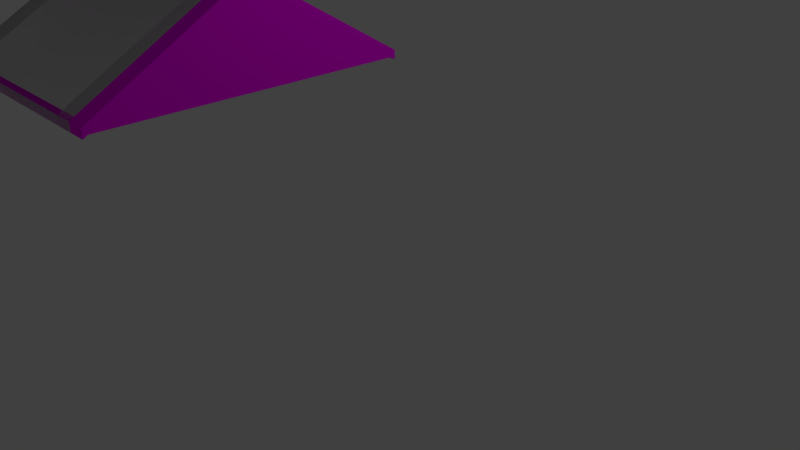 # Source: roof_30d_1.5x2.75.blend  (saved by Blender 2.78.0; exported with 4.5.12 LTS)
import bpy
from mathutils import Matrix  # noqa: F401  (used for matrix-valued properties, if any)

bpy.ops.wm.read_factory_settings(use_empty=True)
scene = bpy.context.scene
scene.name = 'Scene'

# ---- collections
col_collection_1 = bpy.data.collections.new('Collection 1'); scene.collection.children.link(col_collection_1)

# ---- images (referenced by path relative to the original .blend; pixels are not part of the script)
import os
ASSET_DIR = os.environ.get("B2B_ASSET_DIR", "")  # directory of the original .blend (textures are referenced by path, not embedded)
HERE = os.path.dirname(os.path.abspath(__file__))  # packed textures are extracted next to this script under _unpacked/

def load_image(name, relpath, width, height, colorspace="sRGB"):
    """Load a texture the original file referenced (path relative to the .blend, or extracted next to this script)."""
    p = next((c for c in (os.path.join(HERE, relpath), os.path.join(ASSET_DIR, relpath)) if relpath and os.path.exists(c)), "")
    if p:
        img = bpy.data.images.load(p, check_existing=True)
        img.name = name
    else:  # same state as the original file: an image datablock whose file is absent (Cycles renders it pink)
        img = bpy.data.images.new(name, width, height)
        img.source = "FILE"
        img.filepath = "//" + (relpath or name)
    img.colorspace_settings.name = colorspace
    return img
img_brickwork_texture_jpg = load_image('brickwork-texture.jpg', 'brickwork-texture.jpg', 1024, 1024, 'sRGB')
img_54_clay_roofing_volnay_texture_seamless_jpg = load_image('54_clay roofing Volnay texture-seamless.jpg', '54_clay roofing Volnay texture-seamless.jpg', 1024, 1024, 'sRGB')

# ---- materials (node trees are filled in below, after node groups)
mat_brickwork = bpy.data.materials.new('Brickwork')
mat_brickwork.alpha_threshold = 0.0
mat_brickwork.roughness = 0.5
mat_tiles = bpy.data.materials.new('Tiles')
mat_tiles.alpha_threshold = 0.0
mat_tiles.roughness = 0.5
mat_plastic = bpy.data.materials.new('plastic')
mat_plastic.alpha_threshold = 0.0
mat_plastic.roughness = 0.5

# ---- material node trees
mat_brickwork.use_nodes = True; mat_brickwork.node_tree.nodes.clear()
_N = mat_brickwork.node_tree.nodes; _L = mat_brickwork.node_tree.links
n0 = _N.new('ShaderNodeOutputMaterial'); n0.name = 'Material Output'; n0.location = (300, 300)
n1 = _N.new('ShaderNodeBsdfDiffuse'); n1.name = 'Diffuse BSDF'; n1.location = (10, 300)
n2 = _N.new('ShaderNodeTexImage'); n2.name = 'Image Texture'; n2.location = (-180, 300)
n2.width = 140
n2.image = img_brickwork_texture_jpg
_L.new(n1.outputs[0], n0.inputs[0])
_L.new(n2.outputs[0], n1.inputs[0])
n0.is_active_output = True
mat_tiles.use_nodes = True; mat_tiles.node_tree.nodes.clear()
_N = mat_tiles.node_tree.nodes; _L = mat_tiles.node_tree.links
n0 = _N.new('ShaderNodeOutputMaterial'); n0.name = 'Material Output'; n0.location = (300, 300)
n1 = _N.new('ShaderNodeBsdfDiffuse'); n1.name = 'Diffuse BSDF'; n1.location = (10, 300)
n2 = _N.new('ShaderNodeTexImage'); n2.name = 'Image Texture'; n2.location = (-180, 300)
n2.width = 140
n2.image = img_54_clay_roofing_volnay_texture_seamless_jpg
_L.new(n1.outputs[0], n0.inputs[0])
_L.new(n2.outputs[0], n1.inputs[0])
n0.is_active_output = True
mat_plastic.use_nodes = True; mat_plastic.node_tree.nodes.clear()
_N = mat_plastic.node_tree.nodes; _L = mat_plastic.node_tree.links
n0 = _N.new('ShaderNodeOutputMaterial'); n0.name = 'Material Output'; n0.location = (300, 300)
n1 = _N.new('ShaderNodeBsdfDiffuse'); n1.name = 'Diffuse BSDF'; n1.location = (10, 300)
_L.new(n1.outputs[0], n0.inputs[0])
n0.is_active_output = True

# ---- world
world_world = bpy.data.worlds.new('World'); scene.world = world_world
world_world.color = (0.05088, 0.05088, 0.05088)
world_world.use_sun_shadow = False
world_world.sun_shadow_jitter_overblur = 0.0
world_world.cycles.sampling_method = 'MANUAL'

# ---- cameras
cam_camera = bpy.data.cameras.new('Camera')
cam_camera.clip_end = 100.0
cam_camera.lens = 35.0
cam_camera.sensor_width = 32.0
cam_camera.sensor_height = 18.0
cam_camera.ortho_scale = 7.314
cam_camera.dof.focus_distance = 0.0

# ---- lights
light_lamp = bpy.data.lights.new('Lamp', 'POINT')
light_lamp.transmission_factor = 0.0
light_lamp.cutoff_distance = 30.0
light_lamp.energy = 100.0
light_lamp.shadow_buffer_clip_start = 1.001
light_lamp.shadow_soft_size = 0.1
light_lamp.shadow_maximum_resolution = 0.006
light_lamp.use_absolute_resolution = True

# ---- meshes
me_roof_30d_1_004 = bpy.data.meshes.new('Roof_30d_1.004')
me_roof_30d_1_004.from_pydata([(-2.75, 1.647, -0.9508), (-2.75, 1.703, -0.853), (4.649e-06, 1.647, -0.9508), (4.649e-06, 1.703, -0.853), (-2.75, 1.678, -1.01), (-2.75, 1.735, -0.9119), (4.649e-06, 1.735, -0.9119), (4.649e-06, 1.678, -1.01), (-2.5, 1.647, -0.9508), (-0.25, 1.647, -0.9508), (-0.25, 1.703, -0.853), (-2.5, 1.703, -0.853), (-2.5, 1.678, -1.01), (-0.25, 1.678, -1.01), (-0.25, 1.735, -0.9119), (-2.5, 1.735, -0.9119), (-2.75, 0.5557, 0.9656), (-2.75, 0.6122, 1.063), (4.649e-06, 0.5557, 0.9656), (4.649e-06, 0.6122, 1.063), (-0.25, 0.6122, 1.063), (-2.5, 0.6122, 1.063), (-2.5, 0.5571, 0.9649), (-0.25, 0.5571, 0.9649), (-2.75, -0.001312, 0.0007572), (-2.5, 1.937e-07, -2.065e-07), (4.649e-06, -0.001312, 0.0007572), (-2.5, -0.001312, 0.0007572), (-0.25, -0.001312, 0.0007572), (-2.844, 0.5557, 0.9656), (-2.844, 1.647, -0.9508), (-2.844, 1.703, -0.853), (-2.844, 1.678, -1.01), (-2.844, 1.735, -0.9119), (-2.844, 0.6122, 1.063), (-2.75, -1.647, 0.9508), (-2.75, -1.59, 1.049), (4.649e-06, -1.647, 0.9508), (4.649e-06, -1.59, 1.049), (-2.75, -1.714, 0.9487), (-2.75, -1.657, 1.046), (4.649e-06, -1.657, 1.046), (4.649e-06, -1.714, 0.9487), (-2.5, -1.647, 0.9508), (-0.25, -1.647, 0.9508), (-0.25, -1.59, 1.049), (-2.5, -1.59, 1.049), (-2.5, -1.714, 0.9487), (-0.25, -1.714, 0.9487), (-0.25, -1.657, 1.046), (-2.5, -1.657, 1.046), (-2.75, 0.5557, 0.9656), (-2.75, 0.6122, 1.063), (4.649e-06, 0.5557, 0.9656), (4.649e-06, 0.6122, 1.063), (-0.25, 0.6122, 1.063), (-2.5, 0.6122, 1.063), (-2.5, 0.5571, 0.9649), (-0.25, 0.5571, 0.9649), (-2.75, -0.001312, 0.0007572), (-2.5, -0.001312, 0.0007572), (4.649e-06, -0.001312, 0.0007572), (-2.5, -0.001312, 0.0007572), (-0.25, -0.001312, 0.0007572), (-2.844, 0.5557, 0.9656), (-2.844, -1.647, 0.9508), (-2.844, -1.59, 1.049), (-2.844, -1.714, 0.9487), (-2.844, -1.657, 1.046), (-2.844, 0.6122, 1.063), (-2.75, 1.517, -0.8758), (-2.5, 1.517, -0.8758), (-2.75, -1.517, 0.8758), (-2.5, -1.517, 0.8758), (-2.75, -1.474, 0.9507), (-2.75, 1.56, -0.8019)], [], [(18, 2, 3, 19), (11, 15, 5, 1), (23, 18, 2, 9), (21, 11, 1, 17), (23, 18, 19, 20), (12, 4, 5, 15), (2, 7, 6, 3), (17, 34, 29, 16), (9, 13, 7, 2), (0, 4, 12, 8), (8, 12, 13, 9), (7, 13, 14, 6), (13, 12, 15, 14), (20, 21, 22, 23), (22, 21, 17, 16), (19, 3, 10, 20), (20, 10, 11, 21), (16, 22, 8, 0, 75), (22, 23, 9, 8), (3, 6, 14, 10), (10, 14, 15, 11), (1, 31, 34, 17), (22, 16, 24, 25), (71, 25, 24, 70), (70, 75, 0), (23, 28, 26, 18), (23, 22, 27, 28), (28, 9, 2, 26), (9, 28, 27, 8), (31, 33, 32, 30), (30, 29, 34, 31), (5, 33, 31, 1), (4, 32, 33, 5), (0, 30, 32, 4), (16, 29, 30, 0, 75), (26, 2, 18), (53, 54, 38, 37), (46, 36, 40, 50), (58, 44, 37, 53), (56, 52, 36, 46), (58, 55, 54, 53), (47, 50, 40, 39), (37, 38, 41, 42), (52, 51, 64, 69), (44, 37, 42, 48), (35, 43, 47, 39), (43, 44, 48, 47), (42, 41, 49, 48), (48, 49, 50, 47), (55, 58, 57, 56), (57, 51, 52, 56), (54, 55, 45, 38), (55, 56, 46, 45), (51, 74, 35, 43, 57), (57, 43, 44, 58), (38, 45, 49, 41), (45, 46, 50, 49), (36, 52, 69, 66), (57, 60, 59, 51), (73, 72, 59, 60), (74, 72, 35), (58, 53, 61, 63), (58, 63, 62, 57), (63, 61, 37, 44), (44, 43, 62, 63), (66, 65, 67, 68), (65, 66, 69, 64), (40, 36, 66, 68), (39, 40, 68, 67), (35, 39, 67, 65), (51, 74, 35, 65, 64), (61, 53, 37), (8, 71, 70, 0), (43, 35, 72, 73), (74, 51, 59, 72), (16, 75, 70, 24)])
me_roof_30d_1_004.polygons.foreach_set('material_index', [0, 1, 0, 1, 0, 1, 0, 0, 1, 1, 1, 1, 1, 0, 0, 1, 1, 0, 0, 1, 1, 1, 0, 0, 2, 0, 0, 0, 0, 1, 1, 1, 1, 1, 1, 0, 0, 1, 0, 1, 0, 1, 0, 0, 1, 1, 1, 1, 1, 0, 0, 1, 1, 0, 0, 1, 1, 1, 0, 0, 2, 0, 0, 0, 0, 1, 1, 1, 1, 1, 1, 0, 0, 0, 0, 0])
_uv = me_roof_30d_1_004.uv_layers.new(name='UVMap')
_uv.uv.foreach_set('vector', [0.0, 0.0, 0.0, 0.0, 0.0, 0.0, 0.0, 0.0, 1.156, -0.01113, 1.156, -0.04061, 1.267, -0.04061, 1.267, -0.01113, 0.0, 0.0, 0.0, 0.0, 0.0, 0.0, 0.0, 0.0, 1.156, 0.9596, 1.156, -0.01113, 1.267, -0.01113, 1.267, 0.9596, 0.0, 0.0, 0.0, 0.0, 0.0, 0.0, 0.0, 0.0, -0.04541, 0.04377, -0.154, 0.04377, -0.154, -0.005254, -0.04541, -0.005254, 0.0, 0.0, 0.0, 0.0, 0.0, 0.0, 0.0, 0.0, 0.0, 0.0, 0.0, 0.0, 0.0, 0.0, 0.0, 0.0, 1.137, 0.02336, 1.137, -0.005504, 1.245, -0.005504, 1.245, 0.02336, -0.04969, 0.02335, -0.04969, -0.005503, 0.05824, -0.005503, 0.05824, 0.02335, 0.05824, 0.02335, 0.05824, -0.005503, 1.137, -0.005504, 1.137, 0.02336, 1.149, 0.04377, 1.04, 0.04377, 1.04, -0.005256, 1.149, -0.005256, 1.04, 0.04377, -0.04541, 0.04377, -0.04541, -0.005254, 1.04, -0.005256, 0.0, 0.0, 0.0, 0.0, 0.0, 0.0, 0.0, 0.0, 0.0, 0.0, 0.0, 0.0, 0.0, 0.0, 0.0, 0.0, -0.05632, 0.9596, -0.05632, -0.01113, 0.05393, -0.01113, 0.05393, 0.9596, 0.05393, 0.9596, 0.05393, -0.01113, 1.156, -0.01113, 1.156, 0.9596, 0.0, 0.0, 0.0, 0.0, 0.0, 0.0, 0.0, 0.0, 0.0, 0.0, 0.0, 0.0, 0.0, 0.0, 0.0, 0.0, 0.0, 0.0, -0.05632, -0.01113, -0.05632, -0.04061, 0.05393, -0.04061, 0.05393, -0.01113, 0.05393, -0.01113, 0.05393, -0.04061, 1.156, -0.04061, 1.156, -0.01113, 1.267, -0.01113, 1.308, -0.01114, 1.308, 0.9596, 1.267, 0.9596, 0.0, 0.0, 0.0, 0.0, 0.0, 0.0, 0.0, 0.0, 0.0, 0.0, 0.0, 0.0, 0.0, 0.0, 0.0, 0.0, 0.0, 0.0, 0.0, 0.0, 0.0, 0.0, 0.0, 0.0, 0.0, 0.0, 0.0, 0.0, 0.0, 0.0, 0.0, 0.0, 0.0, 0.0, 0.0, 0.0, 0.0, 0.0, 0.0, 0.0, 0.0, 0.0, 0.0, 0.0, 0.0, 0.0, 0.0, 0.0, 0.0, 0.0, 0.0, 0.0, 0.0, 0.0, 0.0, 0.0, 0.0, 0.0, 0.0, 0.0, 0.0, 0.0, 0.05971, 0.9728, 0.05971, -0.009174, 0.1031, -0.03457, 0.1031, 0.9474, 1.267, -0.04061, 1.308, -0.04061, 1.308, -0.01114, 1.267, -0.01113, -0.154, 0.04377, -0.195, 0.04377, -0.195, -0.005254, -0.154, -0.005254, -0.04969, 0.02335, -0.09046, 0.02335, -0.09046, -0.005504, -0.04969, -0.005503, 0.04469, 1.101, 0.003215, 1.101, 0.003215, 0.1323, 0.04469, 0.1323, 0.0447, 0.2081, 0.0, 0.0, 0.0, 0.0, 0.0, 0.0, 0.0, 0.0, 0.0, 0.0, 0.0, 0.0, 0.0, 0.0, 0.1533, -0.009569, 0.04346, -0.00957, 0.04346, -0.03895, 0.1533, -0.03895, 0.0, 0.0, 0.0, 0.0, 0.0, 0.0, 0.0, 0.0, 0.1533, 0.958, 0.04346, 0.958, 0.04346, -0.00957, 0.1533, -0.009569, 0.0, 0.0, 0.0, 0.0, 0.0, 0.0, 0.0, 0.0, -0.04754, -0.006257, -0.04755, 0.04401, -0.1589, 0.04397, -0.1589, -0.006295, 0.0, 0.0, 0.0, 0.0, 0.0, 0.0, 0.0, 0.0, 0.0, 0.0, 0.0, 0.0, 0.0, 0.0, 0.0, 0.0, 1.066, -0.002824, 1.177, -0.002824, 1.177, 0.02697, 1.066, 0.02697, -0.1602, -0.002824, -0.04879, -0.002824, -0.04879, 0.02697, -0.1602, 0.02697, -0.04879, -0.002824, 1.066, -0.002824, 1.066, 0.02697, -0.04879, 0.02697, 1.177, -0.005832, 1.177, 0.04443, 1.066, 0.04439, 1.066, -0.005871, 1.066, -0.005871, 1.066, 0.04439, -0.04755, 0.04401, -0.04754, -0.006257, 0.0, 0.0, 0.0, 0.0, 0.0, 0.0, 0.0, 0.0, 0.0, 0.0, 0.0, 0.0, 0.0, 0.0, 0.0, 0.0, 1.362, 0.958, 1.252, 0.958, 1.252, -0.009569, 1.362, -0.009569, 1.252, 0.958, 0.1533, 0.958, 0.1533, -0.009569, 1.252, -0.009569, 0.0, 0.0, 0.0, 0.0, 0.0, 0.0, 0.0, 0.0, 0.0, 0.0, 0.0, 0.0, 0.0, 0.0, 0.0, 0.0, 0.0, 0.0, 1.362, -0.009569, 1.252, -0.009569, 1.252, -0.03895, 1.362, -0.03895, 1.252, -0.009569, 0.1533, -0.009569, 0.1533, -0.03895, 1.252, -0.03895, 0.04346, -0.00957, 0.04346, 0.958, 0.001948, 0.958, 0.001954, -0.00957, 0.0, 0.0, 0.0, 0.0, 0.0, 0.0, 0.0, 0.0, 0.0, 0.0, 0.0, 0.0, 0.0, 0.0, 0.0, 0.0, 0.0, 0.0, 0.0, 0.0, 0.0, 0.0, 0.0, 0.0, 0.0, 0.0, 0.0, 0.0, 0.0, 0.0, 0.0, 0.0, 0.0, 0.0, 0.0, 0.0, 0.0, 0.0, 0.0, 0.0, 0.0, 0.0, 0.0, 0.0, 0.0, 0.0, 0.0, 0.0, 0.0, 0.0, 0.0, 0.0, 0.0, 0.0, 0.0, 0.0, 0.0, 0.0, 0.0, 0.0, 0.0, 0.0, 0.3127, 0.9612, 0.2703, 0.9363, 0.2703, -0.02354, 0.3127, 0.001347, 0.04346, -0.03895, 0.04346, -0.00957, 0.001954, -0.00957, 0.001954, -0.03895, -0.1589, -0.006295, -0.1589, 0.04397, -0.2009, 0.04395, -0.2009, -0.00631, -0.1602, -0.002824, -0.1602, 0.02697, -0.2023, 0.02697, -0.2023, -0.002824, 0.1033, 0.01455, 0.1033, 0.8886, 0.1033, 0.9632, 0.06263, 0.9632, 0.06263, 0.01455, 0.0, 0.0, 0.0, 0.0, 0.0, 0.0, 0.0, 0.0, 0.0, 0.0, 0.0, 0.0, 0.0, 0.0, 0.0, 0.0, 0.0, 0.0, 0.0, 0.0, 0.0, 0.0, -0.001968, 0.3325, 0.5049, 0.03874, 0.503, 0.3603, -0.00211, 0.3575, 0.5042, 0.04054, 1.004, 0.3337, 1.004, 0.358, 0.5042, 0.358])
me_roof_30d_1_004.materials.append(mat_brickwork)
me_roof_30d_1_004.materials.append(mat_tiles)
me_roof_30d_1_004.materials.append(mat_plastic)
me_roof_30d_1_004.use_remesh_preserve_volume = False
me_roof_30d_1_004.use_remesh_preserve_attributes = False
me_roof_30d_1_004.use_mirror_vertex_groups = False
me_roof_30d_1_004.update()
me_roof_30d_1_003 = bpy.data.meshes.new('Roof_30d_1.003')
me_roof_30d_1_003.from_pydata([(-2.75, 1.647, -0.9508), (-2.75, 1.703, -0.853), (0.25, 1.647, -0.9508), (0.25, 1.703, -0.853), (-2.75, 1.678, -1.01), (-2.75, 1.735, -0.9119), (0.25, 1.735, -0.9119), (0.25, 1.678, -1.01), (-2.5, 1.647, -0.9508), (4.619e-06, 1.647, -0.9508), (4.619e-06, 1.703, -0.853), (-2.5, 1.703, -0.853), (-2.5, 1.678, -1.01), (4.619e-06, 1.678, -1.01), (4.619e-06, 1.735, -0.9119), (-2.5, 1.735, -0.9119), (-2.75, 0.5557, 0.9656), (-2.75, 0.6122, 1.063), (0.25, 0.5557, 0.9656), (0.25, 0.6122, 1.063), (4.619e-06, 0.6122, 1.063), (-2.5, 0.6122, 1.063), (-2.5, 0.5571, 0.9649), (-0.25, 0.5571, 0.9649), (-2.75, -0.001312, 0.0007572), (-2.5, 1.937e-07, -2.065e-07), (0.25, -0.001312, 0.0007572), (-2.5, -0.001312, 0.0007572), (4.619e-06, -0.001312, 0.0007572), (-2.844, 0.5557, 0.9656), (-2.844, 1.647, -0.9508), (-2.844, 1.703, -0.853), (-2.844, 1.678, -1.01), (-2.844, 1.735, -0.9119), (-2.844, 0.6122, 1.063), (-2.75, -1.647, 0.9508), (-2.75, -1.59, 1.049), (0.25, -1.647, 0.9508), (0.25, -1.59, 1.049), (-2.75, -1.714, 0.9487), (-2.75, -1.657, 1.046), (0.25, -1.657, 1.046), (0.25, -1.714, 0.9487), (-2.5, -1.647, 0.9508), (4.619e-06, -1.647, 0.9508), (4.619e-06, -1.59, 1.049), (-2.5, -1.59, 1.049), (-2.5, -1.714, 0.9487), (4.619e-06, -1.714, 0.9487), (4.619e-06, -1.657, 1.046), (-2.5, -1.657, 1.046), (-2.75, 0.5557, 0.9656), (-2.75, 0.6122, 1.063), (0.25, 0.5557, 0.9656), (0.25, 0.6122, 1.063), (4.619e-06, 0.6122, 1.063), (-2.5, 0.6122, 1.063), (-2.5, 0.5571, 0.9649), (-0.25, 0.5571, 0.9649), (-2.75, -0.001312, 0.0007572), (-2.5, -0.001312, 0.0007572), (0.25, -0.001312, 0.0007572), (-2.5, -0.001312, 0.0007572), (4.619e-06, -0.001312, 0.0007572), (-2.844, 0.5557, 0.9656), (-2.844, -1.647, 0.9508), (-2.844, -1.59, 1.049), (-2.844, -1.714, 0.9487), (-2.844, -1.657, 1.046), (-2.844, 0.6122, 1.063), (-2.75, 1.517, -0.8758), (-2.5, 1.517, -0.8758), (-2.75, -1.517, 0.8758), (-2.5, -1.517, 0.8758), (-2.75, -1.474, 0.9507), (-2.75, 1.56, -0.8019)], [], [(18, 2, 3, 19), (11, 15, 5, 1), (23, 18, 2, 9), (21, 11, 1, 17), (23, 18, 19, 20), (12, 4, 5, 15), (2, 7, 6, 3), (17, 34, 29, 16), (9, 13, 7, 2), (0, 4, 12, 8), (8, 12, 13, 9), (7, 13, 14, 6), (13, 12, 15, 14), (20, 21, 22, 23), (22, 21, 17, 16), (19, 3, 10, 20), (20, 10, 11, 21), (16, 22, 8, 0, 75), (22, 23, 9, 8), (3, 6, 14, 10), (10, 14, 15, 11), (1, 31, 34, 17), (22, 16, 24, 25), (71, 25, 24, 70), (70, 75, 0), (23, 28, 26, 18), (23, 22, 27, 28), (28, 9, 2, 26), (9, 28, 27, 8), (31, 33, 32, 30), (30, 29, 34, 31), (5, 33, 31, 1), (4, 32, 33, 5), (0, 30, 32, 4), (16, 29, 30, 0, 75), (26, 2, 18), (53, 54, 38, 37), (46, 36, 40, 50), (58, 44, 37, 53), (56, 52, 36, 46), (58, 55, 54, 53), (47, 50, 40, 39), (37, 38, 41, 42), (52, 51, 64, 69), (44, 37, 42, 48), (35, 43, 47, 39), (43, 44, 48, 47), (42, 41, 49, 48), (48, 49, 50, 47), (55, 58, 57, 56), (57, 51, 52, 56), (54, 55, 45, 38), (55, 56, 46, 45), (51, 74, 35, 43, 57), (57, 43, 44, 58), (38, 45, 49, 41), (45, 46, 50, 49), (36, 52, 69, 66), (57, 60, 59, 51), (73, 72, 59, 60), (74, 72, 35), (58, 53, 61, 63), (58, 63, 62, 57), (63, 61, 37, 44), (44, 43, 62, 63), (66, 65, 67, 68), (65, 66, 69, 64), (40, 36, 66, 68), (39, 40, 68, 67), (35, 39, 67, 65), (51, 74, 35, 65, 64), (61, 53, 37), (8, 71, 70, 0), (43, 35, 72, 73), (74, 51, 59, 72), (16, 75, 70, 24)])
me_roof_30d_1_003.polygons.foreach_set('material_index', [0, 1, 0, 1, 0, 1, 0, 0, 1, 1, 1, 1, 1, 0, 0, 1, 1, 0, 0, 1, 1, 1, 0, 0, 2, 0, 0, 0, 0, 1, 1, 1, 1, 1, 1, 0, 0, 1, 0, 1, 0, 1, 0, 0, 1, 1, 1, 1, 1, 0, 0, 1, 1, 0, 0, 1, 1, 1, 0, 0, 2, 0, 0, 0, 0, 1, 1, 1, 1, 1, 1, 0, 0, 0, 0, 0])
_uv = me_roof_30d_1_003.uv_layers.new(name='UVMap')
_uv.uv.foreach_set('vector', [0.0, 0.0, 0.0, 0.0, 0.0, 0.0, 0.0, 0.0, 1.156, -0.01113, 1.156, -0.04061, 1.267, -0.04061, 1.267, -0.01113, 0.0, 0.0, 0.0, 0.0, 0.0, 0.0, 0.0, 0.0, 1.156, 0.9596, 1.156, -0.01113, 1.267, -0.01113, 1.267, 0.9596, 0.0, 0.0, 0.0, 0.0, 0.0, 0.0, 0.0, 0.0, -0.04541, 0.04377, -0.154, 0.04377, -0.154, -0.005254, -0.04541, -0.005254, 0.0, 0.0, 0.0, 0.0, 0.0, 0.0, 0.0, 0.0, 0.0, 0.0, 0.0, 0.0, 0.0, 0.0, 0.0, 0.0, 1.137, 0.02336, 1.137, -0.005504, 1.245, -0.005504, 1.245, 0.02336, -0.04969, 0.02335, -0.04969, -0.005503, 0.05824, -0.005503, 0.05824, 0.02335, 0.05824, 0.02335, 0.05824, -0.005503, 1.137, -0.005504, 1.137, 0.02336, 1.149, 0.04377, 1.04, 0.04377, 1.04, -0.005256, 1.149, -0.005256, 1.04, 0.04377, -0.04541, 0.04377, -0.04541, -0.005254, 1.04, -0.005256, 0.0, 0.0, 0.0, 0.0, 0.0, 0.0, 0.0, 0.0, 0.0, 0.0, 0.0, 0.0, 0.0, 0.0, 0.0, 0.0, -0.05632, 0.9596, -0.05632, -0.01113, 0.05393, -0.01113, 0.05393, 0.9596, 0.05393, 0.9596, 0.05393, -0.01113, 1.156, -0.01113, 1.156, 0.9596, 0.0, 0.0, 0.0, 0.0, 0.0, 0.0, 0.0, 0.0, 0.0, 0.0, 0.0, 0.0, 0.0, 0.0, 0.0, 0.0, 0.0, 0.0, -0.05632, -0.01113, -0.05632, -0.04061, 0.05393, -0.04061, 0.05393, -0.01113, 0.05393, -0.01113, 0.05393, -0.04061, 1.156, -0.04061, 1.156, -0.01113, 1.267, -0.01113, 1.308, -0.01114, 1.308, 0.9596, 1.267, 0.9596, 0.0, 0.0, 0.0, 0.0, 0.0, 0.0, 0.0, 0.0, 0.0, 0.0, 0.0, 0.0, 0.0, 0.0, 0.0, 0.0, 0.0, 0.0, 0.0, 0.0, 0.0, 0.0, 0.0, 0.0, 0.0, 0.0, 0.0, 0.0, 0.0, 0.0, 0.0, 0.0, 0.0, 0.0, 0.0, 0.0, 0.0, 0.0, 0.0, 0.0, 0.0, 0.0, 0.0, 0.0, 0.0, 0.0, 0.0, 0.0, 0.0, 0.0, 0.0, 0.0, 0.0, 0.0, 0.0, 0.0, 0.0, 0.0, 0.0, 0.0, 0.0, 0.0, 0.05971, 0.9728, 0.05971, -0.009174, 0.1031, -0.03457, 0.1031, 0.9474, 1.267, -0.04061, 1.308, -0.04061, 1.308, -0.01114, 1.267, -0.01113, -0.154, 0.04377, -0.195, 0.04377, -0.195, -0.005254, -0.154, -0.005254, -0.04969, 0.02335, -0.09046, 0.02335, -0.09046, -0.005504, -0.04969, -0.005503, 0.04469, 1.101, 0.003215, 1.101, 0.003215, 0.1323, 0.04469, 0.1323, 0.0447, 0.2081, 0.0, 0.0, 0.0, 0.0, 0.0, 0.0, 0.0, 0.0, 0.0, 0.0, 0.0, 0.0, 0.0, 0.0, 0.1533, -0.009569, 0.04346, -0.00957, 0.04346, -0.03895, 0.1533, -0.03895, 0.0, 0.0, 0.0, 0.0, 0.0, 0.0, 0.0, 0.0, 0.1533, 0.958, 0.04346, 0.958, 0.04346, -0.00957, 0.1533, -0.009569, 0.0, 0.0, 0.0, 0.0, 0.0, 0.0, 0.0, 0.0, -0.04754, -0.006257, -0.04755, 0.04401, -0.1589, 0.04397, -0.1589, -0.006295, 0.0, 0.0, 0.0, 0.0, 0.0, 0.0, 0.0, 0.0, 0.0, 0.0, 0.0, 0.0, 0.0, 0.0, 0.0, 0.0, 1.066, -0.002824, 1.177, -0.002824, 1.177, 0.02697, 1.066, 0.02697, -0.1602, -0.002824, -0.04879, -0.002824, -0.04879, 0.02697, -0.1602, 0.02697, -0.04879, -0.002824, 1.066, -0.002824, 1.066, 0.02697, -0.04879, 0.02697, 1.177, -0.005832, 1.177, 0.04443, 1.066, 0.04439, 1.066, -0.005871, 1.066, -0.005871, 1.066, 0.04439, -0.04755, 0.04401, -0.04754, -0.006257, 0.0, 0.0, 0.0, 0.0, 0.0, 0.0, 0.0, 0.0, 0.0, 0.0, 0.0, 0.0, 0.0, 0.0, 0.0, 0.0, 1.362, 0.958, 1.252, 0.958, 1.252, -0.009569, 1.362, -0.009569, 1.252, 0.958, 0.1533, 0.958, 0.1533, -0.009569, 1.252, -0.009569, 0.0, 0.0, 0.0, 0.0, 0.0, 0.0, 0.0, 0.0, 0.0, 0.0, 0.0, 0.0, 0.0, 0.0, 0.0, 0.0, 0.0, 0.0, 1.362, -0.009569, 1.252, -0.009569, 1.252, -0.03895, 1.362, -0.03895, 1.252, -0.009569, 0.1533, -0.009569, 0.1533, -0.03895, 1.252, -0.03895, 0.04346, -0.00957, 0.04346, 0.958, 0.001948, 0.958, 0.001954, -0.00957, 0.0, 0.0, 0.0, 0.0, 0.0, 0.0, 0.0, 0.0, 0.0, 0.0, 0.0, 0.0, 0.0, 0.0, 0.0, 0.0, 0.0, 0.0, 0.0, 0.0, 0.0, 0.0, 0.0, 0.0, 0.0, 0.0, 0.0, 0.0, 0.0, 0.0, 0.0, 0.0, 0.0, 0.0, 0.0, 0.0, 0.0, 0.0, 0.0, 0.0, 0.0, 0.0, 0.0, 0.0, 0.0, 0.0, 0.0, 0.0, 0.0, 0.0, 0.0, 0.0, 0.0, 0.0, 0.0, 0.0, 0.0, 0.0, 0.0, 0.0, 0.0, 0.0, 0.3127, 0.9612, 0.2703, 0.9363, 0.2703, -0.02354, 0.3127, 0.001347, 0.04346, -0.03895, 0.04346, -0.00957, 0.001954, -0.00957, 0.001954, -0.03895, -0.1589, -0.006295, -0.1589, 0.04397, -0.2009, 0.04395, -0.2009, -0.00631, -0.1602, -0.002824, -0.1602, 0.02697, -0.2023, 0.02697, -0.2023, -0.002824, 0.1033, 0.01455, 0.1033, 0.8886, 0.1033, 0.9632, 0.06263, 0.9632, 0.06263, 0.01455, 0.0, 0.0, 0.0, 0.0, 0.0, 0.0, 0.0, 0.0, 0.0, 0.0, 0.0, 0.0, 0.0, 0.0, 0.0, 0.0, 0.0, 0.0, 0.0, 0.0, 0.0, 0.0, -0.001968, 0.3325, 0.5049, 0.03874, 0.503, 0.3603, -0.00211, 0.3575, 0.5042, 0.04054, 1.004, 0.3337, 1.004, 0.358, 0.5042, 0.358])
me_roof_30d_1_003.materials.append(mat_brickwork)
me_roof_30d_1_003.materials.append(mat_tiles)
me_roof_30d_1_003.materials.append(mat_plastic)
me_roof_30d_1_003.use_remesh_preserve_volume = False
me_roof_30d_1_003.use_remesh_preserve_attributes = False
me_roof_30d_1_003.use_mirror_vertex_groups = False
me_roof_30d_1_003.update()
me_roof_30d_1_000 = bpy.data.meshes.new('Roof_30d_1.000')
me_roof_30d_1_000.from_pydata([(-2.75, 1.647, -0.9508), (-2.75, 1.703, -0.853), (0.0, 1.647, -0.9508), (0.0, 1.703, -0.853), (-2.75, 1.678, -1.01), (-2.75, 1.735, -0.9119), (0.0, 1.735, -0.9119), (0.0, 1.678, -1.01), (-2.5, 1.647, -0.9508), (-0.25, 1.647, -0.9508), (-0.25, 1.703, -0.853), (-2.5, 1.703, -0.853), (-2.5, 1.678, -1.01), (-0.25, 1.678, -1.01), (-0.25, 1.735, -0.9119), (-2.5, 1.735, -0.9119), (-2.75, 0.5571, 0.9649), (-2.75, 0.6161, 1.061), (0.0, 0.5571, 0.9649), (0.0, 0.6161, 1.061), (-0.25, 0.6161, 1.061), (-2.5, 0.6161, 1.061), (-2.5, 0.5571, 0.9649), (-0.25, 0.5571, 0.9649), (-2.75, 1.937e-07, -2.065e-07), (-2.5, 1.937e-07, -2.065e-07), (0.0, 1.937e-07, -2.065e-07), (-2.5, 1.937e-07, -2.065e-07), (-0.25, 1.937e-07, -2.065e-07), (-2.844, 0.5571, 0.9649), (-2.844, 1.647, -0.9508), (-2.844, 1.703, -0.853), (-2.844, 1.678, -1.01), (-2.844, 1.735, -0.9119), (-2.844, 0.6161, 1.061), (-2.75, -1.647, 0.9508), (-2.75, -1.59, 1.049), (0.0, -1.647, 0.9508), (0.0, -1.59, 1.049), (-2.75, -1.714, 0.9487), (-2.75, -1.657, 1.046), (0.0, -1.657, 1.046), (0.0, -1.714, 0.9487), (-2.5, -1.647, 0.9508), (-0.25, -1.647, 0.9508), (-0.25, -1.59, 1.049), (-2.5, -1.59, 1.049), (-2.5, -1.714, 0.9487), (-0.25, -1.714, 0.9487), (-0.25, -1.657, 1.046), (-2.5, -1.657, 1.046), (-2.75, 0.5571, 0.9649), (-2.75, 0.6109, 1.064), (0.0, 0.5571, 0.9649), (0.0, 0.6109, 1.064), (-0.25, 0.6109, 1.064), (-2.5, 0.6109, 1.064), (-2.5, 0.5571, 0.9649), (-0.25, 0.5571, 0.9649), (-2.75, -2.384e-07, 0.0), (-2.5, -2.384e-07, 0.0), (0.0, -2.384e-07, 0.0), (-2.5, -2.384e-07, 0.0), (-0.25, -2.384e-07, 0.0), (-2.844, 0.5571, 0.9649), (-2.844, -1.647, 0.9508), (-2.844, -1.59, 1.049), (-2.844, -1.714, 0.9487), (-2.844, -1.657, 1.046), (-2.844, 0.6109, 1.064)], [], [(18, 2, 3, 19), (11, 15, 5, 1), (23, 18, 2, 9), (21, 11, 1, 17), (23, 18, 19, 20), (12, 4, 5, 15), (2, 7, 6, 3), (17, 34, 29, 16), (9, 13, 7, 2), (0, 4, 12, 8), (8, 12, 13, 9), (7, 13, 14, 6), (13, 12, 15, 14), (20, 21, 22, 23), (22, 21, 17, 16), (19, 3, 10, 20), (20, 10, 11, 21), (16, 22, 8, 0), (22, 23, 9, 8), (3, 6, 14, 10), (10, 14, 15, 11), (1, 31, 34, 17), (22, 16, 24, 25), (8, 25, 24, 0), (24, 16, 0), (23, 28, 26, 18), (23, 22, 27, 28), (28, 9, 2, 26), (9, 28, 27, 8), (31, 33, 32, 30), (30, 29, 34, 31), (5, 33, 31, 1), (4, 32, 33, 5), (0, 30, 32, 4), (16, 29, 30, 0), (26, 2, 18), (53, 54, 38, 37), (46, 36, 40, 50), (58, 44, 37, 53), (56, 52, 36, 46), (58, 55, 54, 53), (47, 50, 40, 39), (37, 38, 41, 42), (52, 51, 64, 69), (44, 37, 42, 48), (35, 43, 47, 39), (43, 44, 48, 47), (42, 41, 49, 48), (48, 49, 50, 47), (55, 58, 57, 56), (57, 51, 52, 56), (54, 55, 45, 38), (55, 56, 46, 45), (51, 35, 43, 57), (57, 43, 44, 58), (38, 45, 49, 41), (45, 46, 50, 49), (36, 52, 69, 66), (57, 60, 59, 51), (43, 35, 59, 60), (59, 35, 51), (58, 53, 61, 63), (58, 63, 62, 57), (63, 61, 37, 44), (44, 43, 62, 63), (66, 65, 67, 68), (65, 66, 69, 64), (40, 36, 66, 68), (39, 40, 68, 67), (35, 39, 67, 65), (51, 35, 65, 64), (61, 53, 37)])
me_roof_30d_1_000.use_remesh_preserve_volume = False
me_roof_30d_1_000.use_remesh_preserve_attributes = False
me_roof_30d_1_000.use_mirror_vertex_groups = False
me_roof_30d_1_000.update()
me_roof_30d_1_5 = bpy.data.meshes.new('Roof_30d_1.5')
me_roof_30d_1_5.from_pydata([(-2.75, -1.647, 0.9508), (-2.75, -1.59, 1.049), (0.0, -1.647, 0.9508), (0.0, -1.59, 1.049), (-2.75, -1.714, 0.9487), (-2.75, -1.657, 1.046), (0.0, -1.657, 1.046), (0.0, -1.714, 0.9487), (-2.5, -1.647, 0.9508), (-0.25, -1.647, 0.9508), (-0.25, -1.59, 1.049), (-2.5, -1.59, 1.049), (-2.5, -1.714, 0.9487), (-0.25, -1.714, 0.9487), (-0.25, -1.657, 1.046), (-2.5, -1.657, 1.046), (-2.75, 0.5571, 0.9649), (-2.75, 0.6109, 1.064), (0.0, 0.5571, 0.9649), (0.0, 0.6109, 1.064), (-0.25, 0.6109, 1.064), (-2.5, 0.6109, 1.064), (-2.5, 0.5571, 0.9649), (-0.25, 0.5571, 0.9649), (-2.75, -2.384e-07, 0.0), (-2.5, -2.384e-07, 0.0), (0.0, -2.384e-07, 0.0), (-2.5, -2.384e-07, 0.0), (-0.25, -2.384e-07, 0.0), (-2.844, 0.5571, 0.9649), (-2.844, -1.647, 0.9508), (-2.844, -1.59, 1.049), (-2.844, -1.714, 0.9487), (-2.844, -1.657, 1.046), (-2.844, 0.6109, 1.064)], [], [(18, 19, 3, 2), (11, 1, 5, 15), (23, 18, 2, 9), (21, 17, 1, 11), (23, 20, 19, 18), (12, 15, 5, 4), (2, 3, 6, 7), (17, 16, 29, 34), (9, 2, 7, 13), (0, 8, 12, 4), (8, 9, 13, 12), (7, 6, 14, 13), (13, 14, 15, 12), (20, 23, 22, 21), (22, 16, 17, 21), (19, 20, 10, 3), (20, 21, 11, 10), (16, 22, 8, 0), (22, 23, 9, 8), (3, 10, 14, 6), (10, 11, 15, 14), (1, 17, 34, 31), (22, 25, 24, 16), (8, 0, 24, 25), (24, 0, 16), (23, 18, 26, 28), (23, 28, 27, 22), (28, 26, 2, 9), (9, 8, 27, 28), (31, 30, 32, 33), (30, 31, 34, 29), (5, 1, 31, 33), (4, 5, 33, 32), (0, 4, 32, 30), (16, 0, 30, 29), (26, 18, 2)])
me_roof_30d_1_5.use_remesh_preserve_volume = False
me_roof_30d_1_5.use_remesh_preserve_attributes = False
me_roof_30d_1_5.use_mirror_vertex_groups = False
me_roof_30d_1_5.update()

# ---- objects
ob_roof_30d_2x1_5 = bpy.data.objects.new('Roof_30d_2x1.5', me_roof_30d_1_004)
ob_roof_30d_3x3 = bpy.data.objects.new('Roof_30d_3x3', me_roof_30d_1_003)
ob_roof_30d_2x1_5_old = bpy.data.objects.new('Roof_30d_2x1.5_old', me_roof_30d_1_000)
ob_lamp = bpy.data.objects.new('Lamp', light_lamp)
ob_camera = bpy.data.objects.new('Camera', cam_camera)
ob_roof = bpy.data.objects.new('Roof', None)
ob_roof_30d_1_5 = bpy.data.objects.new('Roof_30d_1.5', me_roof_30d_1_5)

# ---- transforms, parenting, visibility, modifiers, constraints
ob_roof_30d_2x1_5.location = (-0.25, -1.498, 2.5)
ob_roof_30d_2x1_5.rotation_euler = (0.5236, 0.0, 0.0)
ob_roof_30d_2x1_5.lineart.crease_threshold = 0.0
_m = ob_roof_30d_2x1_5.modifiers.new('Mirror', 'MIRROR')
_m.use_axis = (False, False, False)
ob_roof_30d_3x3.location = (-0.25, -1.498, 2.5)
ob_roof_30d_3x3.rotation_euler = (0.5236, 0.0, 0.0)
ob_roof_30d_3x3.lineart.crease_threshold = 0.0
_m = ob_roof_30d_3x3.modifiers.new('Mirror', 'MIRROR')
_m.use_axis = (False, False, False)
ob_roof_30d_2x1_5_old.location = (-0.25, -1.498, 2.5)
ob_roof_30d_2x1_5_old.rotation_euler = (0.5236, 0.0, 0.0)
ob_roof_30d_2x1_5_old.lineart.crease_threshold = 0.0
_m = ob_roof_30d_2x1_5_old.modifiers.new('Mirror', 'MIRROR')
_m.use_axis = (False, False, False)
ob_lamp.location = (4.076, 1.005, 5.904)
ob_lamp.rotation_euler = (0.6503, 0.05522, 1.866)
ob_lamp.lock_rotations_4d = False
ob_lamp.empty_display_type = 'ARROWS'
ob_lamp.color = (0.0, 0.0, 0.0, 0.0)
ob_lamp.lineart.crease_threshold = 0.0
ob_camera.location = (7.481, -6.508, 5.344)
ob_camera.rotation_euler = (1.109, 0.0, 0.8149)
ob_camera.lock_rotations_4d = False
ob_camera.empty_display_type = 'ARROWS'
ob_camera.color = (0.0, 0.0, 0.0, 0.0)
ob_camera.display_type = 'WIRE'
ob_camera.lineart.crease_threshold = 0.0
ob_roof.location = (-3.499, 11.0, 2.471)
ob_roof.empty_image_offset = (0.0, 0.0)
ob_roof.lineart.crease_threshold = 0.0
ob_roof_30d_1_5.location = (-0.25, -1.498, 2.5)
ob_roof_30d_1_5.rotation_euler = (0.5236, 0.0, 0.0)
ob_roof_30d_1_5.lineart.crease_threshold = 0.0
_m = ob_roof_30d_1_5.modifiers.new('Mirror', 'MIRROR')
_m.use_axis = (False, False, False)

# ---- collection membership
col_collection_1.objects.link(ob_roof_30d_2x1_5)
col_collection_1.objects.link(ob_roof_30d_3x3)
col_collection_1.objects.link(ob_roof_30d_2x1_5_old)
col_collection_1.objects.link(ob_lamp)
col_collection_1.objects.link(ob_camera)
col_collection_1.objects.link(ob_roof)
col_collection_1.objects.link(ob_roof_30d_1_5)

# ---- scene / render settings (as saved in the file)
scene.camera = ob_camera
scene.frame_start = 1; scene.frame_end = 250; scene.frame_set(1)
scene.render.engine = 'CYCLES'
scene.render.resolution_percentage = 50
scene.render.dither_intensity = 0.0
scene.cycles.use_denoising = False
scene.cycles.samples = 128
scene.cycles.sampling_pattern = 'TABULATED_SOBOL'
scene.cycles.light_sampling_threshold = 0.0
scene.cycles.use_adaptive_sampling = False
scene.cycles.use_light_tree = False
scene.cycles.blur_glossy = 0.0
scene.cycles.sample_clamp_indirect = 0.0
scene.view_settings.view_transform = 'Standard'
bpy.context.view_layer.update()
